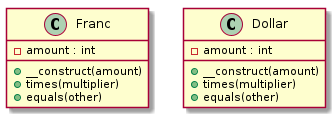

The diagram above was rendered by PlantUML. Its source (embedded in the PNG):
@startuml class-diagram
  class "Franc" as Franc {
    -amount : int
    +__construct(amount)
    +times(multiplier)
    +equals(other)
  }
  class "Dollar" as Dollar {
    -amount : int
    +__construct(amount)
    +times(multiplier)
    +equals(other)
  }
@enduml